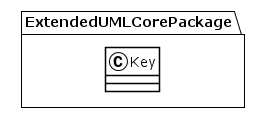

The diagram above was rendered by PlantUML. Its source (embedded in the PNG):
@startuml
!theme plain
package ExtendedUMLCorePackage {
class Key {
}
}
@enduml